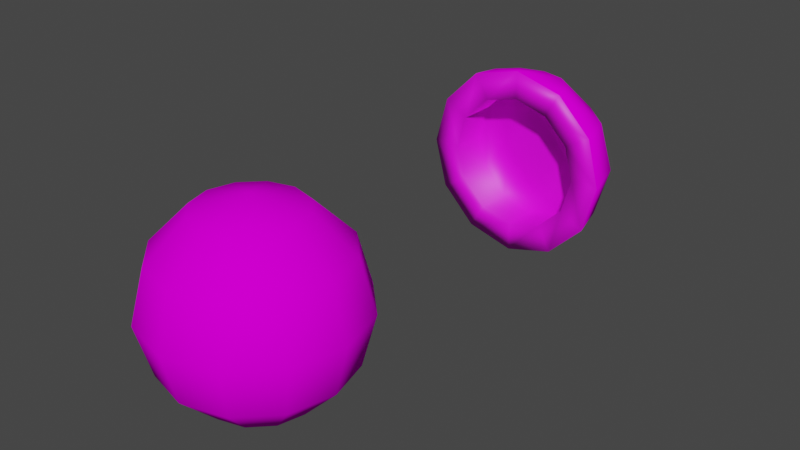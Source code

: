 # Source: coconut_1.blend  (saved by Blender 2.82.7; exported with 4.5.12 LTS)
import bpy
from mathutils import Matrix  # noqa: F401  (used for matrix-valued properties, if any)

bpy.ops.wm.read_factory_settings(use_empty=True)
scene = bpy.context.scene
scene.name = 'Scene'

# ---- collections
col_collection = bpy.data.collections.new('Collection'); scene.collection.children.link(col_collection)

# ---- images (referenced by path relative to the original .blend; pixels are not part of the script)
import os
ASSET_DIR = os.environ.get("B2B_ASSET_DIR", "")  # directory of the original .blend (textures are referenced by path, not embedded)
HERE = os.path.dirname(os.path.abspath(__file__))  # packed textures are extracted next to this script under _unpacked/

def load_image(name, relpath, width, height, colorspace="sRGB"):
    """Load a texture the original file referenced (path relative to the .blend, or extracted next to this script)."""
    p = next((c for c in (os.path.join(HERE, relpath), os.path.join(ASSET_DIR, relpath)) if relpath and os.path.exists(c)), "")
    if p:
        img = bpy.data.images.load(p, check_existing=True)
        img.name = name
    else:  # same state as the original file: an image datablock whose file is absent (Cycles renders it pink)
        img = bpy.data.images.new(name, width, height)
        img.source = "FILE"
        img.filepath = "//" + (relpath or name)
    img.colorspace_settings.name = colorspace
    return img
img_coconut_texture_1_jpg = load_image('coconut_texture_1.jpg', 'coconut_texture_1.jpg', 1024, 1024, 'sRGB')
img_coconut_inside_texture_1_jpg = load_image('coconut_inside_texture_1.jpg', 'coconut_inside_texture_1.jpg', 1024, 1024, 'sRGB')

# ---- materials (node trees are filled in below, after node groups)
mat_coconut_texture_1 = bpy.data.materials.new('coconut_texture_1')
mat_coconut_texture_1.alpha_threshold = 0.0
mat_coconut_texture_1.use_transparent_shadow = False
mat_coconut_texture_1.line_color = (0.0, 0.0, 0.0, 1.0)
mat_coconut_inside_texture_1 = bpy.data.materials.new('coconut_inside_texture_1')
mat_coconut_inside_texture_1.use_transparent_shadow = False

# ---- material node trees
mat_coconut_texture_1.use_nodes = True; mat_coconut_texture_1.node_tree.nodes.clear()
_N = mat_coconut_texture_1.node_tree.nodes; _L = mat_coconut_texture_1.node_tree.links
n0 = _N.new('ShaderNodeOutputMaterial'); n0.name = 'Material Output'; n0.location = (300, 300)
n1 = _N.new('ShaderNodeBsdfPrincipled'); n1.name = 'Principled BSDF'; n1.location = (10, 300)
n1.distribution = 'GGX'
n1.subsurface_method = 'BURLEY'
n1.inputs[2].default_value = 1.0
n1.inputs[3].default_value = 1.45
n1.inputs[13].default_value = 0.0
n1.inputs[20].default_value = 0.0
n1.inputs[27].default_value = (0.0, 0.0, 0.0, 1.0)
n1.inputs[28].default_value = 1.0
n2 = _N.new('ShaderNodeTexImage'); n2.name = 'Image Texture'; n2.location = (-280, 280)
n2.image = img_coconut_texture_1_jpg
_L.new(n1.outputs[0], n0.inputs[0])
_L.new(n2.outputs[0], n1.inputs[0])
n0.is_active_output = True
mat_coconut_inside_texture_1.use_nodes = True; mat_coconut_inside_texture_1.node_tree.nodes.clear()
_N = mat_coconut_inside_texture_1.node_tree.nodes; _L = mat_coconut_inside_texture_1.node_tree.links
n0 = _N.new('ShaderNodeOutputMaterial'); n0.name = 'Material Output'; n0.location = (300, 300)
n1 = _N.new('ShaderNodeBsdfPrincipled'); n1.name = 'Principled BSDF'; n1.location = (10, 300)
n1.distribution = 'GGX'
n1.subsurface_method = 'BURLEY'
n1.inputs[3].default_value = 1.45
n1.inputs[27].default_value = (0.0, 0.0, 0.0, 1.0)
n1.inputs[28].default_value = 1.0
n2 = _N.new('ShaderNodeTexImage'); n2.name = 'Image Texture'; n2.location = (-280, 280)
n2.image = img_coconut_inside_texture_1_jpg
_L.new(n1.outputs[0], n0.inputs[0])
_L.new(n2.outputs[0], n1.inputs[0])
n0.is_active_output = True

# ---- world
world_world = bpy.data.worlds.new('World'); scene.world = world_world
world_world.use_nodes = True; world_world.node_tree.nodes.clear()
_N = world_world.node_tree.nodes; _L = world_world.node_tree.links
n0 = _N.new('ShaderNodeOutputWorld'); n0.name = 'World Output'; n0.location = (300, 300)
n1 = _N.new('ShaderNodeBackground'); n1.name = 'Background'; n1.location = (10, 300)
n1.inputs[0].default_value = (0.05088, 0.05088, 0.05088, 1.0)
_L.new(n1.outputs[0], n0.inputs[0])
n0.is_active_output = True
world_world.color = (0.05088, 0.05088, 0.05088)
world_world.use_sun_shadow = False
world_world.sun_shadow_jitter_overblur = 0.0

# ---- meshes
me_sphere = bpy.data.meshes.new('Sphere')
me_sphere.from_pydata([(0.025, 0.0433, 0.0866), (0.0433, 0.075, 0.05), (0.05, 0.0866, -4.371e-09), (0.0433, 0.075, -0.05), (0.025, 0.0433, -0.0866), (0.0433, 0.025, 0.0866), (0.075, 0.0433, 0.05), (0.0866, 0.05, -4.371e-09), (0.075, 0.0433, -0.05), (0.0433, 0.025, -0.0866), (-1.51e-08, 1.51e-08, 0.1), (0.05, 1.506e-08, 0.0866), (0.0866, 9.474e-09, 0.05), (0.1, 9.474e-09, -4.371e-09), (0.0866, 9.474e-09, -0.05), (0.05, 1.506e-08, -0.0866), (0.0433, -0.025, 0.0866), (0.075, -0.0433, 0.05), (0.0866, -0.05, -4.371e-09), (0.075, -0.0433, -0.05), (0.0433, -0.025, -0.0866), (0.025, -0.0433, 0.0866), (0.0433, -0.075, 0.05), (0.05, -0.0866, -4.371e-09), (0.0433, -0.075, -0.05), (0.025, -0.0433, -0.0866), (1.763e-09, -0.05, 0.0866), (-9.921e-11, -0.0866, 0.05), (-9.921e-11, -0.1, -4.371e-09), (-3.824e-09, -0.0866, -0.05), (-9.921e-11, -0.05, -0.0866), (-0.025, -0.0433, 0.0866), (-0.0433, -0.075, 0.05), (-0.05, -0.0866, -4.371e-09), (-0.0433, -0.075, -0.05), (-0.025, -0.0433, -0.0866), (-0.0433, -0.025, 0.0866), (-0.075, -0.0433, 0.05), (-0.0866, -0.05, -4.371e-09), (-0.075, -0.0433, -0.05), (-0.0433, -0.025, -0.0866), (0.0, 1.51e-08, -0.1), (-0.05, 1.692e-08, 0.0866), (-0.0866, 1.692e-08, 0.05), (-0.1, 1.692e-08, -4.371e-09), (-0.0866, 2.065e-08, -0.05), (-0.05, 1.692e-08, -0.0866), (-0.0433, 0.025, 0.0866), (-0.075, 0.0433, 0.05), (-0.0866, 0.05, -4.371e-09), (-0.075, 0.0433, -0.05), (-0.0433, 0.025, -0.0866), (-0.025, 0.0433, 0.0866), (-0.0433, 0.075, 0.05), (-0.05, 0.0866, -4.371e-09), (-0.0433, 0.075, -0.05), (-0.025, 0.0433, -0.0866), (1.763e-09, 0.05, 0.0866), (-9.921e-11, 0.0866, 0.05), (-9.921e-11, 0.1, -4.371e-09), (-9.921e-11, 0.0866, -0.05), (1.763e-09, 0.05, -0.0866)], [], [(60, 59, 2, 3), (58, 57, 0, 1), (61, 60, 3, 4), (59, 58, 1, 2), (57, 10, 0), (41, 61, 4), (4, 3, 8, 9), (2, 1, 6, 7), (0, 10, 5), (41, 4, 9), (3, 2, 7, 8), (1, 0, 5, 6), (9, 8, 14, 15), (7, 6, 12, 13), (5, 10, 11), (41, 9, 15), (8, 7, 13, 14), (6, 5, 11, 12), (15, 14, 19, 20), (13, 12, 17, 18), (11, 10, 16), (41, 15, 20), (14, 13, 18, 19), (12, 11, 16, 17), (18, 17, 22, 23), (16, 10, 21), (41, 20, 25), (19, 18, 23, 24), (17, 16, 21, 22), (20, 19, 24, 25), (21, 10, 26), (41, 25, 30), (24, 23, 28, 29), (22, 21, 26, 27), (25, 24, 29, 30), (23, 22, 27, 28), (41, 30, 35), (29, 28, 33, 34), (27, 26, 31, 32), (30, 29, 34, 35), (28, 27, 32, 33), (26, 10, 31), (41, 35, 40), (34, 33, 38, 39), (32, 31, 36, 37), (35, 34, 39, 40), (33, 32, 37, 38), (31, 10, 36), (41, 40, 46), (39, 38, 44, 45), (37, 36, 42, 43), (40, 39, 45, 46), (38, 37, 43, 44), (36, 10, 42), (45, 44, 49, 50), (43, 42, 47, 48), (46, 45, 50, 51), (44, 43, 48, 49), (42, 10, 47), (41, 46, 51), (48, 47, 52, 53), (51, 50, 55, 56), (49, 48, 53, 54), (47, 10, 52), (41, 51, 56), (50, 49, 54, 55), (56, 55, 60, 61), (54, 53, 58, 59), (52, 10, 57), (41, 56, 61), (55, 54, 59, 60), (53, 52, 57, 58)])
me_sphere.polygons.foreach_set('use_smooth', [True] * 72)
_uv = me_sphere.uv_layers.new(name='UVMap')
_uv.uv.foreach_set('vector', [0.75, 0.3333, 0.75, 0.5, 0.6667, 0.5, 0.6667, 0.3333, 0.75, 0.6667, 0.75, 0.8333, 0.6667, 0.8333, 0.6667, 0.6667, 0.75, 0.1667, 0.75, 0.3333, 0.6667, 0.3333, 0.6667, 0.1667, 0.75, 0.5, 0.75, 0.6667, 0.6667, 0.6667, 0.6667, 0.5, 0.75, 0.8333, 0.7083, 1.0, 0.6667, 0.8333, 0.7083, 0.0, 0.75, 0.1667, 0.6667, 0.1667, 0.6667, 0.1667, 0.6667, 0.3333, 0.5833, 0.3333, 0.5833, 0.1667, 0.6667, 0.5, 0.6667, 0.6667, 0.5833, 0.6667, 0.5833, 0.5, 0.6667, 0.8333, 0.625, 1.0, 0.5833, 0.8333, 0.625, 0.0, 0.6667, 0.1667, 0.5833, 0.1667, 0.6667, 0.3333, 0.6667, 0.5, 0.5833, 0.5, 0.5833, 0.3333, 0.6667, 0.6667, 0.6667, 0.8333, 0.5833, 0.8333, 0.5833, 0.6667, 0.5833, 0.1667, 0.5833, 0.3333, 0.5, 0.3333, 0.5, 0.1667, 0.5833, 0.5, 0.5833, 0.6667, 0.5, 0.6667, 0.5, 0.5, 0.5833, 0.8333, 0.5417, 1.0, 0.5, 0.8333, 0.5417, 0.0, 0.5833, 0.1667, 0.5, 0.1667, 0.5833, 0.3333, 0.5833, 0.5, 0.5, 0.5, 0.5, 0.3333, 0.5833, 0.6667, 0.5833, 0.8333, 0.5, 0.8333, 0.5, 0.6667, 0.5, 0.1667, 0.5, 0.3333, 0.4167, 0.3333, 0.4167, 0.1667, 0.5, 0.5, 0.5, 0.6667, 0.4167, 0.6667, 0.4167, 0.5, 0.5, 0.8333, 0.4583, 1.0, 0.4167, 0.8333, 0.4583, 0.0, 0.5, 0.1667, 0.4167, 0.1667, 0.5, 0.3333, 0.5, 0.5, 0.4167, 0.5, 0.4167, 0.3333, 0.5, 0.6667, 0.5, 0.8333, 0.4167, 0.8333, 0.4167, 0.6667, 0.4167, 0.5, 0.4167, 0.6667, 0.3333, 0.6667, 0.3333, 0.5, 0.4167, 0.8333, 0.375, 1.0, 0.3333, 0.8333, 0.375, 0.0, 0.4167, 0.1667, 0.3333, 0.1667, 0.4167, 0.3333, 0.4167, 0.5, 0.3333, 0.5, 0.3333, 0.3333, 0.4167, 0.6667, 0.4167, 0.8333, 0.3333, 0.8333, 0.3333, 0.6667, 0.4167, 0.1667, 0.4167, 0.3333, 0.3333, 0.3333, 0.3333, 0.1667, 0.3333, 0.8333, 0.2917, 1.0, 0.25, 0.8333, 0.2917, 0.0, 0.3333, 0.1667, 0.25, 0.1667, 0.3333, 0.3333, 0.3333, 0.5, 0.25, 0.5, 0.25, 0.3333, 0.3333, 0.6667, 0.3333, 0.8333, 0.25, 0.8333, 0.25, 0.6667, 0.3333, 0.1667, 0.3333, 0.3333, 0.25, 0.3333, 0.25, 0.1667, 0.3333, 0.5, 0.3333, 0.6667, 0.25, 0.6667, 0.25, 0.5, 0.2083, 0.0, 0.25, 0.1667, 0.1667, 0.1667, 0.25, 0.3333, 0.25, 0.5, 0.1667, 0.5, 0.1667, 0.3333, 0.25, 0.6667, 0.25, 0.8333, 0.1667, 0.8333, 0.1667, 0.6667, 0.25, 0.1667, 0.25, 0.3333, 0.1667, 0.3333, 0.1667, 0.1667, 0.25, 0.5, 0.25, 0.6667, 0.1667, 0.6667, 0.1667, 0.5, 0.25, 0.8333, 0.2083, 1.0, 0.1667, 0.8333, 0.125, 0.0, 0.1667, 0.1667, 0.08333, 0.1667, 0.1667, 0.3333, 0.1667, 0.5, 0.08333, 0.5, 0.08333, 0.3333, 0.1667, 0.6667, 0.1667, 0.8333, 0.08333, 0.8333, 0.08333, 0.6667, 0.1667, 0.1667, 0.1667, 0.3333, 0.08333, 0.3333, 0.08333, 0.1667, 0.1667, 0.5, 0.1667, 0.6667, 0.08333, 0.6667, 0.08333, 0.5, 0.1667, 0.8333, 0.125, 1.0, 0.08333, 0.8333, 0.04167, 0.0, 0.08333, 0.1667, 0.0, 0.1667, 0.08333, 0.3333, 0.08333, 0.5, 0.0, 0.5, 0.0, 0.3333, 0.08333, 0.6667, 0.08333, 0.8333, 0.0, 0.8333, 0.0, 0.6667, 0.08333, 0.1667, 0.08333, 0.3333, 0.0, 0.3333, 0.0, 0.1667, 0.08333, 0.5, 0.08333, 0.6667, 0.0, 0.6667, 0.0, 0.5, 0.08333, 0.8333, 0.04167, 1.0, 0.0, 0.8333, 1.0, 0.3333, 1.0, 0.5, 0.9167, 0.5, 0.9167, 0.3333, 1.0, 0.6667, 1.0, 0.8333, 0.9167, 0.8333, 0.9167, 0.6667, 1.0, 0.1667, 1.0, 0.3333, 0.9167, 0.3333, 0.9167, 0.1667, 1.0, 0.5, 1.0, 0.6667, 0.9167, 0.6667, 0.9167, 0.5, 1.0, 0.8333, 0.9583, 1.0, 0.9167, 0.8333, 0.9583, 0.0, 1.0, 0.1667, 0.9167, 0.1667, 0.9167, 0.6667, 0.9167, 0.8333, 0.8333, 0.8333, 0.8333, 0.6667, 0.9167, 0.1667, 0.9167, 0.3333, 0.8333, 0.3333, 0.8333, 0.1667, 0.9167, 0.5, 0.9167, 0.6667, 0.8333, 0.6667, 0.8333, 0.5, 0.9167, 0.8333, 0.875, 1.0, 0.8333, 0.8333, 0.875, 0.0, 0.9167, 0.1667, 0.8333, 0.1667, 0.9167, 0.3333, 0.9167, 0.5, 0.8333, 0.5, 0.8333, 0.3333, 0.8333, 0.1667, 0.8333, 0.3333, 0.75, 0.3333, 0.75, 0.1667, 0.8333, 0.5, 0.8333, 0.6667, 0.75, 0.6667, 0.75, 0.5, 0.8333, 0.8333, 0.7917, 1.0, 0.75, 0.8333, 0.7917, 0.0, 0.8333, 0.1667, 0.75, 0.1667, 0.8333, 0.3333, 0.8333, 0.5, 0.75, 0.5, 0.75, 0.3333, 0.8333, 0.6667, 0.8333, 0.8333, 0.75, 0.8333, 0.75, 0.6667])
me_sphere.materials.append(mat_coconut_texture_1)
me_sphere.use_remesh_fix_poles = True
me_sphere.use_remesh_preserve_attributes = False
me_sphere.use_mirror_vertex_groups = False
me_sphere.update()
me_sphere_001 = bpy.data.meshes.new('Sphere.001')
me_sphere_001.from_pydata([(0.025, 0.0433, 0.0866), (0.0433, 0.075, 0.05), (0.05, 0.0866, -4.371e-09), (0.0433, 0.075, -0.05), (0.025, 0.0433, -0.0866), (0.0433, 0.025, 0.0866), (0.075, 0.0433, 0.05), (0.0866, 0.05, -4.371e-09), (0.075, 0.0433, -0.05), (0.0433, 0.025, -0.0866), (-1.51e-08, 1.51e-08, 0.1), (0.05, 1.506e-08, 0.0866), (0.0866, 9.474e-09, 0.05), (0.1, 9.474e-09, -4.371e-09), (0.0866, 9.474e-09, -0.05), (0.05, 1.506e-08, -0.0866), (0.0, 1.51e-08, -0.1), (-0.05, 1.692e-08, 0.0866), (-0.0866, 1.692e-08, 0.05), (-0.1, 1.692e-08, -4.371e-09), (-0.0866, 2.065e-08, -0.05), (-0.05, 1.692e-08, -0.0866), (-0.0433, 0.025, 0.0866), (-0.075, 0.0433, 0.05), (-0.0866, 0.05, -4.371e-09), (-0.075, 0.0433, -0.05), (-0.0433, 0.025, -0.0866), (-0.025, 0.0433, 0.0866), (-0.0433, 0.075, 0.05), (-0.05, 0.0866, -4.371e-09), (-0.0433, 0.075, -0.05), (-0.025, 0.0433, -0.0866), (1.763e-09, 0.05, 0.0866), (-9.921e-11, 0.0866, 0.05), (-9.921e-11, 0.1, -4.371e-09), (-9.921e-11, 0.0866, -0.05), (1.763e-09, 0.05, -0.0866), (0.07049, 0.04026, -3.785e-09), (0.06105, 0.04026, 0.03525), (0.03525, 0.04026, 0.06105), (-1.092e-08, 0.04026, 0.07049), (-1.092e-08, 2.384e-08, 0.07049), (0.03525, 2.381e-08, 0.06105), (0.06105, 1.987e-08, 0.03525), (0.07049, 1.987e-08, -3.785e-09), (0.06105, 1.987e-08, -0.03525), (0.03525, 2.381e-08, -0.06105), (-0.03525, 2.512e-08, 0.06105), (-0.06105, 2.512e-08, 0.03525), (-0.07049, 2.512e-08, -3.785e-09), (-0.06105, 2.775e-08, -0.03525), (-0.03525, 2.512e-08, -0.06105), (-2.748e-10, 2.384e-08, -0.07049), (0.06105, 0.04026, -0.03525), (0.03525, 0.04026, -0.06105), (-0.03525, 0.04026, 0.06105), (-0.06105, 0.04026, 0.03525), (-0.07049, 0.04026, -3.785e-09), (-0.06105, 0.04026, -0.03525), (-0.03525, 0.04026, -0.06105), (-2.748e-10, 0.04026, -0.07049), (0.0364, 0.04026, 0.001152), (-0.001152, 0.04026, -0.0364), (0.001152, 0.04026, 0.0364), (-0.0364, 0.04026, -0.001152)], [], [(35, 34, 2, 3), (33, 32, 0, 1), (36, 35, 3, 4), (34, 33, 1, 2), (32, 10, 0), (16, 36, 4), (4, 3, 8, 9), (2, 1, 6, 7), (0, 10, 5), (16, 4, 9), (3, 2, 7, 8), (1, 0, 5, 6), (9, 8, 14, 15), (7, 6, 12, 13), (5, 10, 11), (16, 9, 15), (8, 7, 13, 14), (6, 5, 11, 12), (20, 19, 24, 25), (18, 17, 22, 23), (21, 20, 25, 26), (19, 18, 23, 24), (17, 10, 22), (16, 21, 26), (23, 22, 27, 28), (26, 25, 30, 31), (24, 23, 28, 29), (22, 10, 27), (16, 26, 31), (25, 24, 29, 30), (31, 30, 35, 36), (29, 28, 33, 34), (27, 10, 32), (16, 31, 36), (30, 29, 34, 35), (28, 27, 32, 33), (21, 16, 52, 51), (20, 21, 51, 50), (13, 12, 43, 44), (10, 17, 47, 41), (19, 20, 50, 49), (12, 11, 42, 43), (16, 15, 46, 52), (18, 19, 49, 48), (15, 14, 45, 46), (42, 41, 40, 39), (41, 47, 55, 40), (45, 44, 37, 53), (48, 49, 57, 56), (52, 46, 54, 60), (44, 43, 38, 37), (47, 48, 56, 55), (50, 51, 59, 58), (43, 42, 39, 38), (14, 13, 44, 45), (17, 18, 48, 47), (11, 10, 41, 42), (38, 61, 53, 37), (61, 62, 54, 53), (62, 59, 60, 54), (39, 63, 61, 38), (63, 64, 62, 61), (64, 58, 59, 62), (40, 55, 63, 39), (55, 56, 64, 63), (56, 57, 58, 64), (49, 50, 58, 57), (46, 45, 53, 54), (51, 52, 60, 59)])
me_sphere_001.polygons.foreach_set('use_smooth', [True] * 69)
me_sphere_001.polygons.foreach_set('material_index', [0, 0, 0, 0, 0, 0, 0, 0, 0, 0, 0, 0, 0, 0, 0, 0, 0, 0, 0, 0, 0, 0, 0, 0, 0, 0, 0, 0, 0, 0, 0, 0, 0, 0, 0, 0, 1, 1, 1, 1, 1, 1, 1, 1, 1, 1, 1, 1, 1, 1, 1, 1, 1, 1, 1, 1, 1, 1, 1, 1, 1, 1, 1, 1, 1, 1, 1, 1, 1])
_uv = me_sphere_001.uv_layers.new(name='UVMap')
_uv.uv.foreach_set('vector', [0.75, 0.3333, 0.75, 0.5, 0.6667, 0.5, 0.6667, 0.3333, 0.75, 0.6667, 0.75, 0.8333, 0.6667, 0.8333, 0.6667, 0.6667, 0.75, 0.1667, 0.75, 0.3333, 0.6667, 0.3333, 0.6667, 0.1667, 0.75, 0.5, 0.75, 0.6667, 0.6667, 0.6667, 0.6667, 0.5, 0.75, 0.8333, 0.7083, 1.0, 0.6667, 0.8333, 0.7083, 0.0, 0.75, 0.1667, 0.6667, 0.1667, 0.6667, 0.1667, 0.6667, 0.3333, 0.5833, 0.3333, 0.5833, 0.1667, 0.6667, 0.5, 0.6667, 0.6667, 0.5833, 0.6667, 0.5833, 0.5, 0.6667, 0.8333, 0.625, 1.0, 0.5833, 0.8333, 0.625, 0.0, 0.6667, 0.1667, 0.5833, 0.1667, 0.6667, 0.3333, 0.6667, 0.5, 0.5833, 0.5, 0.5833, 0.3333, 0.6667, 0.6667, 0.6667, 0.8333, 0.5833, 0.8333, 0.5833, 0.6667, 0.5833, 0.1667, 0.5833, 0.3333, 0.5, 0.3333, 0.5, 0.1667, 0.5833, 0.5, 0.5833, 0.6667, 0.5, 0.6667, 0.5, 0.5, 0.5833, 0.8333, 0.5417, 1.0, 0.5, 0.8333, 0.5417, 0.0, 0.5833, 0.1667, 0.5, 0.1667, 0.5833, 0.3333, 0.5833, 0.5, 0.5, 0.5, 0.5, 0.3333, 0.5833, 0.6667, 0.5833, 0.8333, 0.5, 0.8333, 0.5, 0.6667, 1.0, 0.3333, 1.0, 0.5, 0.9167, 0.5, 0.9167, 0.3333, 1.0, 0.6667, 1.0, 0.8333, 0.9167, 0.8333, 0.9167, 0.6667, 1.0, 0.1667, 1.0, 0.3333, 0.9167, 0.3333, 0.9167, 0.1667, 1.0, 0.5, 1.0, 0.6667, 0.9167, 0.6667, 0.9167, 0.5, 1.0, 0.8333, 0.9583, 1.0, 0.9167, 0.8333, 0.9583, 0.0, 1.0, 0.1667, 0.9167, 0.1667, 0.9167, 0.6667, 0.9167, 0.8333, 0.8333, 0.8333, 0.8333, 0.6667, 0.9167, 0.1667, 0.9167, 0.3333, 0.8333, 0.3333, 0.8333, 0.1667, 0.9167, 0.5, 0.9167, 0.6667, 0.8333, 0.6667, 0.8333, 0.5, 0.9167, 0.8333, 0.875, 1.0, 0.8333, 0.8333, 0.875, 0.0, 0.9167, 0.1667, 0.8333, 0.1667, 0.9167, 0.3333, 0.9167, 0.5, 0.8333, 0.5, 0.8333, 0.3333, 0.8333, 0.1667, 0.8333, 0.3333, 0.75, 0.3333, 0.75, 0.1667, 0.8333, 0.5, 0.8333, 0.6667, 0.75, 0.6667, 0.75, 0.5, 0.8333, 0.8333, 0.7917, 1.0, 0.75, 0.8333, 0.7917, 0.0, 0.8333, 0.1667, 0.75, 0.1667, 0.8333, 0.3333, 0.8333, 0.5, 0.75, 0.5, 0.75, 0.3333, 0.8333, 0.6667, 0.8333, 0.8333, 0.75, 0.8333, 0.75, 0.6667, 0.4702, 0.2147, 0.4702, 0.3719, 0.4008, 0.3487, 0.4008, 0.2379, 0.4072, 0.07858, 0.4702, 0.2147, 0.4008, 0.2379, 0.3564, 0.1419, 0.1721, 0.5865, 0.06299, 0.508, 0.1138, 0.4446, 0.1907, 0.5, 0.0, 0.2147, 0.06299, 0.07858, 0.1138, 0.1419, 0.06938, 0.2379, 0.2981, 0.0, 0.4072, 0.07858, 0.3564, 0.1419, 0.2795, 0.08654, 0.06299, 0.508, 0.0, 0.3719, 0.06938, 0.3487, 0.1138, 0.4446, 0.4702, 0.3719, 0.4072, 0.508, 0.3564, 0.4446, 0.4008, 0.3487, 0.1721, 0.0, 0.2981, 0.0, 0.2795, 0.08654, 0.1907, 0.08654, 0.4072, 0.508, 0.2981, 0.5865, 0.2795, 0.5, 0.3564, 0.4446, 0.5682, 0.1513, 0.5682, 0.2621, 0.4702, 0.2621, 0.4702, 0.1513, 0.5682, 0.2621, 0.5682, 0.3581, 0.4702, 0.3581, 0.4702, 0.2621, 0.5682, 0.7161, 0.5682, 0.7715, 0.4702, 0.7715, 0.4702, 0.7161, 0.6662, 0.0, 0.6662, 0.09594, 0.5682, 0.09594, 0.5682, 0.0, 0.5682, 0.5094, 0.5682, 0.6202, 0.4702, 0.6202, 0.4702, 0.5094, 0.5682, 0.0, 0.5682, 0.05539, 0.4702, 0.05539, 0.4702, 0.0, 0.5682, 0.3581, 0.5682, 0.4135, 0.4702, 0.4135, 0.4702, 0.3581, 0.6662, 0.2067, 0.6662, 0.3027, 0.5682, 0.3027, 0.5682, 0.2067, 0.5682, 0.05539, 0.5682, 0.1513, 0.4702, 0.1513, 0.4702, 0.05539, 0.2981, 0.5865, 0.1721, 0.5865, 0.1907, 0.5, 0.2795, 0.5, 0.06299, 0.07858, 0.1721, 0.0, 0.1907, 0.08654, 0.1138, 0.1419, 0.0, 0.3719, 0.0, 0.2147, 0.06938, 0.2379, 0.06938, 0.3487, 0.0444, 0.9446, 0.1401, 0.8991, 0.2101, 1.0, 0.1213, 1.0, 0.1401, 0.8991, 0.252, 0.8185, 0.287, 0.9446, 0.2101, 1.0, 0.252, 0.8185, 0.3314, 0.7379, 0.3314, 0.8487, 0.287, 0.9446, 0.0, 0.8487, 0.07943, 0.768, 0.1401, 0.8991, 0.0444, 0.9446, 0.07943, 0.768, 0.1914, 0.6874, 0.252, 0.8185, 0.1401, 0.8991, 0.1914, 0.6874, 0.287, 0.6419, 0.3314, 0.7379, 0.252, 0.8185, 1.813e-08, 0.7379, 0.0444, 0.6419, 0.07943, 0.768, 0.0, 0.8487, 0.0444, 0.6419, 0.1213, 0.5865, 0.1914, 0.6874, 0.07943, 0.768, 0.1213, 0.5865, 0.2101, 0.5865, 0.287, 0.6419, 0.1914, 0.6874, 0.6662, 0.09594, 0.6662, 0.2067, 0.5682, 0.2067, 0.5682, 0.09594, 0.5682, 0.6202, 0.5682, 0.7161, 0.4702, 0.7161, 0.4702, 0.6202, 0.5682, 0.4135, 0.5682, 0.5094, 0.4702, 0.5094, 0.4702, 0.4135])
me_sphere_001.materials.append(mat_coconut_texture_1)
me_sphere_001.materials.append(mat_coconut_inside_texture_1)
me_sphere_001.use_remesh_fix_poles = True
me_sphere_001.use_remesh_preserve_attributes = False
me_sphere_001.use_mirror_vertex_groups = False
me_sphere_001.update()

# ---- objects
ob_coconut_1 = bpy.data.objects.new('coconut_1', me_sphere)
ob_coconut_halved_1 = bpy.data.objects.new('coconut_halved_1', me_sphere_001)

# ---- transforms, parenting, visibility, modifiers, constraints
ob_coconut_1.location = (0.0, -0.1897, 0.0)
ob_coconut_1.lineart.crease_threshold = 0.0
ob_coconut_halved_1.location = (0.0, 0.1741, 0.0)
ob_coconut_halved_1.lineart.crease_threshold = 0.0

# ---- collection membership
col_collection.objects.link(ob_coconut_1)
col_collection.objects.link(ob_coconut_halved_1)

# ---- scene / render settings (as saved in the file)
scene.frame_start = 1; scene.frame_end = 250; scene.frame_set(1)
scene.render.engine = 'BLENDER_EEVEE_NEXT'
scene.cycles.use_denoising = False
scene.cycles.samples = 128
scene.cycles.sampling_pattern = 'TABULATED_SOBOL'
scene.cycles.use_adaptive_sampling = False
scene.cycles.use_light_tree = False
scene.view_settings.view_transform = 'Filmic'
bpy.context.view_layer.update()

# ---- added for rendering (the .blend has no active camera and no usable light): camera, sun
cam_auto = bpy.data.cameras.new('AutoCamera')
cam_auto.lens = 50.0
cam_auto.sensor_width = 36.0
cam_auto.clip_end = 1000.0
ob_auto_camera = bpy.data.objects.new('AutoCamera', cam_auto)
scene.collection.objects.link(ob_auto_camera)
ob_auto_camera.location = (0.583586, -0.70809, 0.466869)
ob_auto_camera.rotation_euler = (1.09748, -7.21219e-08, 0.694738)
scene.camera = ob_auto_camera
light_auto_sun = bpy.data.lights.new('AutoSun', 'SUN')
light_auto_sun.energy = 3.0
light_auto_sun.angle = 0.0523599
ob_auto_sun = bpy.data.objects.new('AutoSun', light_auto_sun)
scene.collection.objects.link(ob_auto_sun)
ob_auto_sun.rotation_euler = (0.872665, 0.174533, 0.523599)
bpy.context.view_layer.update()
